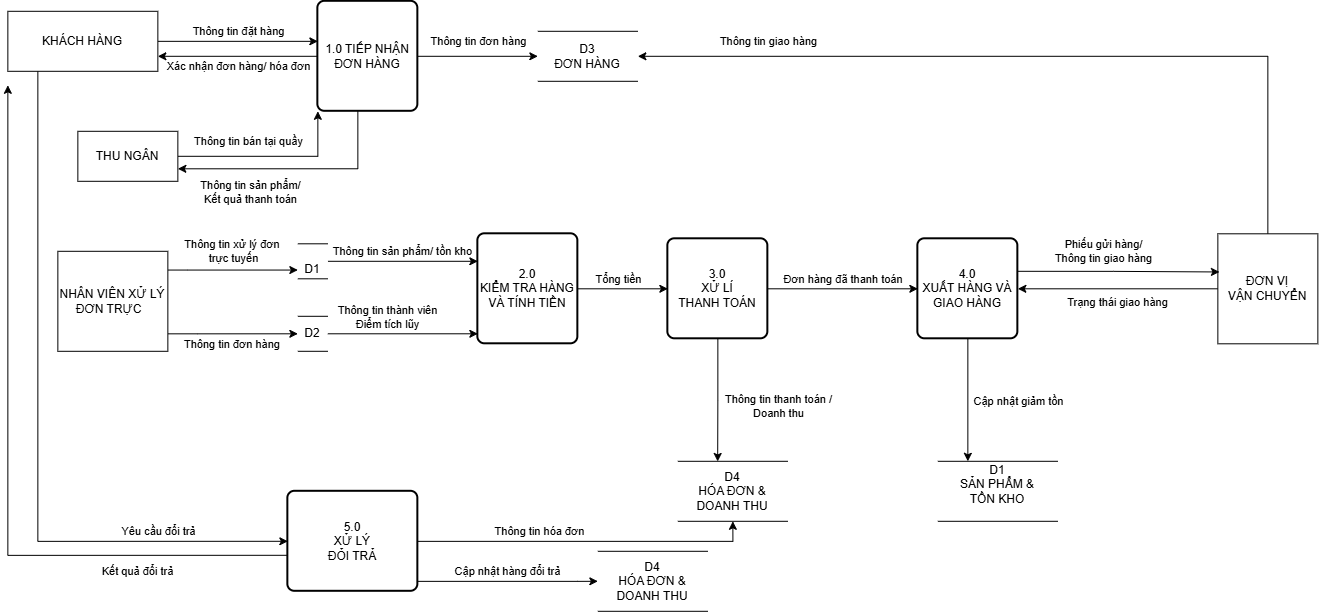

The diagram above was exported from draw.io. Its source (the exported page's mxGraphModel, read from the mxfile embedded in the PNG):
<mxGraphModel dx="1212" dy="661" grid="1" gridSize="10" guides="1" tooltips="1" connect="1" arrows="1" fold="1" page="1" pageScale="1" pageWidth="827" pageHeight="1169" background="light-dark(#ffffff, #121212)" math="0" shadow="0">
  <root>
    <mxCell id="0" />
    <mxCell id="1" parent="0" />
    <mxCell id="yWZn0FJaLsmTB7phDr6g-19" edge="1" parent="1" source="UOgCLdqguobdJ04httDj-1" style="edgeStyle=orthogonalEdgeStyle;rounded=0;orthogonalLoop=1;jettySize=auto;html=1;entryX=0;entryY=1;entryDx=0;entryDy=0;labelBackgroundColor=none;fontColor=default;" target="HTaWl3m2p21-KD3cK6Dv-41">
      <mxGeometry relative="1" as="geometry" />
    </mxCell>
    <mxCell id="JX_A4_vxRqgbfp_U8I9t-1" connectable="0" parent="yWZn0FJaLsmTB7phDr6g-19" style="edgeLabel;html=1;align=center;verticalAlign=middle;resizable=0;points=[];" value="Thông tin bán tại quầy" vertex="1">
      <mxGeometry relative="1" x="-0.2267" y="1" as="geometry">
        <mxPoint x="-2" y="-14" as="offset" />
      </mxGeometry>
    </mxCell>
    <mxCell id="UOgCLdqguobdJ04httDj-1" parent="1" style="html=1;dashed=0;whiteSpace=wrap;labelBackgroundColor=none;" value="THU NGÂN" vertex="1">
      <mxGeometry height="50" width="100" x="80" y="160" as="geometry" />
    </mxCell>
    <mxCell id="HTaWl3m2p21-KD3cK6Dv-38" edge="1" parent="1" source="HTaWl3m2p21-KD3cK6Dv-1" style="edgeStyle=orthogonalEdgeStyle;rounded=0;orthogonalLoop=1;jettySize=auto;html=1;entryX=0;entryY=0.364;entryDx=0;entryDy=0;entryPerimeter=0;labelBackgroundColor=none;fontColor=default;" target="HTaWl3m2p21-KD3cK6Dv-41">
      <mxGeometry relative="1" as="geometry">
        <mxPoint x="310" y="70" as="targetPoint" />
      </mxGeometry>
    </mxCell>
    <mxCell id="yWZn0FJaLsmTB7phDr6g-11" connectable="0" parent="HTaWl3m2p21-KD3cK6Dv-38" style="edgeLabel;html=1;align=center;verticalAlign=middle;resizable=0;points=[];labelBackgroundColor=none;" value="Thông tin đặt hàng" vertex="1">
      <mxGeometry relative="1" x="-0.1714" y="6" as="geometry">
        <mxPoint x="14" y="-4" as="offset" />
      </mxGeometry>
    </mxCell>
    <mxCell id="yWZn0FJaLsmTB7phDr6g-65" edge="1" parent="1" source="HTaWl3m2p21-KD3cK6Dv-1" style="edgeStyle=orthogonalEdgeStyle;rounded=0;orthogonalLoop=1;jettySize=auto;html=1;entryX=0;entryY=0.5;entryDx=0;entryDy=0;labelBackgroundColor=none;fontColor=default;" target="yWZn0FJaLsmTB7phDr6g-3">
      <mxGeometry relative="1" as="geometry">
        <Array as="points">
          <mxPoint x="40" y="570" />
        </Array>
      </mxGeometry>
    </mxCell>
    <mxCell id="yWZn0FJaLsmTB7phDr6g-68" connectable="0" parent="yWZn0FJaLsmTB7phDr6g-65" style="edgeLabel;html=1;align=center;verticalAlign=middle;resizable=0;points=[];labelBackgroundColor=none;" value="Yêu cầu đổi trả" vertex="1">
      <mxGeometry relative="1" x="0.6067" y="1" as="geometry">
        <mxPoint x="11" y="-9" as="offset" />
      </mxGeometry>
    </mxCell>
    <mxCell id="HTaWl3m2p21-KD3cK6Dv-1" parent="1" style="html=1;dashed=0;whiteSpace=wrap;labelBackgroundColor=none;" value="KHÁCH HÀNG" vertex="1">
      <mxGeometry height="60" width="150" x="10" y="40" as="geometry" />
    </mxCell>
    <mxCell id="yWZn0FJaLsmTB7phDr6g-51" edge="1" parent="1" source="HTaWl3m2p21-KD3cK6Dv-3" style="edgeStyle=orthogonalEdgeStyle;rounded=0;orthogonalLoop=1;jettySize=auto;html=1;entryX=1;entryY=0.5;entryDx=0;entryDy=0;labelBackgroundColor=none;fontColor=default;" target="yWZn0FJaLsmTB7phDr6g-4">
      <mxGeometry relative="1" as="geometry">
        <mxPoint x="1030" y="317.5" as="targetPoint" />
      </mxGeometry>
    </mxCell>
    <mxCell id="yWZn0FJaLsmTB7phDr6g-53" connectable="0" parent="yWZn0FJaLsmTB7phDr6g-51" style="edgeLabel;html=1;align=center;verticalAlign=middle;resizable=0;points=[];labelBackgroundColor=none;" value="Trạng thái giao hàng" vertex="1">
      <mxGeometry relative="1" x="-0.0871" y="2" as="geometry">
        <mxPoint x="-9" y="11" as="offset" />
      </mxGeometry>
    </mxCell>
    <mxCell id="yWZn0FJaLsmTB7phDr6g-54" edge="1" parent="1" source="HTaWl3m2p21-KD3cK6Dv-3" style="edgeStyle=orthogonalEdgeStyle;rounded=0;orthogonalLoop=1;jettySize=auto;html=1;entryX=1;entryY=0.5;entryDx=0;entryDy=0;labelBackgroundColor=none;fontColor=default;" target="HTaWl3m2p21-KD3cK6Dv-12">
      <mxGeometry relative="1" as="geometry">
        <Array as="points">
          <mxPoint x="1270" y="85" />
        </Array>
      </mxGeometry>
    </mxCell>
    <mxCell id="yWZn0FJaLsmTB7phDr6g-55" connectable="0" parent="yWZn0FJaLsmTB7phDr6g-54" style="edgeLabel;html=1;align=center;verticalAlign=middle;resizable=0;points=[];labelBackgroundColor=none;" value="Thông tin giao hàng" vertex="1">
      <mxGeometry relative="1" x="0.6564" y="-3" as="geometry">
        <mxPoint x="-9" y="-12" as="offset" />
      </mxGeometry>
    </mxCell>
    <mxCell id="HTaWl3m2p21-KD3cK6Dv-3" parent="1" style="html=1;dashed=0;whiteSpace=wrap;labelBackgroundColor=none;" value="&lt;div&gt;ĐƠN VỊ&lt;/div&gt;&lt;div&gt;VẬN CHUYỂN&lt;/div&gt;" vertex="1">
      <mxGeometry height="110" width="100" x="1220" y="262.5" as="geometry" />
    </mxCell>
    <mxCell id="yWZn0FJaLsmTB7phDr6g-36" edge="1" parent="1" source="HTaWl3m2p21-KD3cK6Dv-10" style="edgeStyle=orthogonalEdgeStyle;rounded=0;orthogonalLoop=1;jettySize=auto;html=1;entryX=0;entryY=0.25;entryDx=0;entryDy=0;labelBackgroundColor=none;fontColor=default;" target="yWZn0FJaLsmTB7phDr6g-2">
      <mxGeometry relative="1" as="geometry" />
    </mxCell>
    <mxCell id="yWZn0FJaLsmTB7phDr6g-38" connectable="0" parent="yWZn0FJaLsmTB7phDr6g-36" style="edgeLabel;html=1;align=center;verticalAlign=middle;resizable=0;points=[];labelBackgroundColor=none;" value="Thông tin sản phẩm/ tồn kho" vertex="1">
      <mxGeometry relative="1" x="0.0429" y="-1" as="geometry">
        <mxPoint x="-4" y="-11" as="offset" />
      </mxGeometry>
    </mxCell>
    <mxCell id="HTaWl3m2p21-KD3cK6Dv-10" parent="1" style="html=1;dashed=0;whiteSpace=wrap;shape=partialRectangle;right=0;left=0;labelBackgroundColor=none;" value="&lt;br&gt;D1" vertex="1">
      <mxGeometry height="35" width="30" x="300" y="272.5" as="geometry" />
    </mxCell>
    <mxCell id="HTaWl3m2p21-KD3cK6Dv-11" parent="1" style="html=1;dashed=0;whiteSpace=wrap;shape=partialRectangle;right=0;left=0;labelBackgroundColor=none;" value="D2" vertex="1">
      <mxGeometry height="35" width="30" x="300" y="345" as="geometry" />
    </mxCell>
    <mxCell id="HTaWl3m2p21-KD3cK6Dv-12" parent="1" style="html=1;dashed=0;whiteSpace=wrap;shape=partialRectangle;right=0;left=0;labelBackgroundColor=none;" value="D3&lt;br/&gt;ĐƠN HÀNG" vertex="1">
      <mxGeometry height="50" width="100" x="540" y="60" as="geometry" />
    </mxCell>
    <mxCell id="HTaWl3m2p21-KD3cK6Dv-14" parent="1" style="html=1;dashed=0;whiteSpace=wrap;shape=partialRectangle;right=0;left=0;labelBackgroundColor=none;" value="D4&lt;br/&gt;HÓA ĐƠN &amp;amp;&lt;br/&gt;DOANH THU" vertex="1">
      <mxGeometry height="60" width="110" x="680" y="490" as="geometry" />
    </mxCell>
    <mxCell id="HTaWl3m2p21-KD3cK6Dv-44" edge="1" parent="1" source="HTaWl3m2p21-KD3cK6Dv-41" style="edgeStyle=orthogonalEdgeStyle;rounded=0;orthogonalLoop=1;jettySize=auto;html=1;entryX=0;entryY=0.5;entryDx=0;entryDy=0;labelBackgroundColor=none;fontColor=default;" target="HTaWl3m2p21-KD3cK6Dv-12">
      <mxGeometry relative="1" as="geometry" />
    </mxCell>
    <mxCell id="yWZn0FJaLsmTB7phDr6g-18" connectable="0" parent="HTaWl3m2p21-KD3cK6Dv-44" style="edgeLabel;html=1;align=center;verticalAlign=middle;resizable=0;points=[];labelBackgroundColor=none;" value="Thông tin đơn hàng" vertex="1">
      <mxGeometry relative="1" x="0.0222" y="3" as="geometry">
        <mxPoint x="-1" y="-12" as="offset" />
      </mxGeometry>
    </mxCell>
    <mxCell id="yWZn0FJaLsmTB7phDr6g-15" edge="1" parent="1" source="HTaWl3m2p21-KD3cK6Dv-41" style="edgeStyle=orthogonalEdgeStyle;rounded=0;orthogonalLoop=1;jettySize=auto;html=1;entryX=1;entryY=0.75;entryDx=0;entryDy=0;labelBackgroundColor=none;fontColor=default;" target="HTaWl3m2p21-KD3cK6Dv-1">
      <mxGeometry relative="1" as="geometry" />
    </mxCell>
    <mxCell id="yWZn0FJaLsmTB7phDr6g-17" connectable="0" parent="yWZn0FJaLsmTB7phDr6g-15" style="edgeLabel;html=1;align=center;verticalAlign=middle;resizable=0;points=[];labelBackgroundColor=none;" value="Xác nhận đơn hàng/ hóa đơn" vertex="1">
      <mxGeometry relative="1" x="0.3375" y="4" as="geometry">
        <mxPoint x="27" y="6" as="offset" />
      </mxGeometry>
    </mxCell>
    <mxCell id="yWZn0FJaLsmTB7phDr6g-25" edge="1" parent="1" source="HTaWl3m2p21-KD3cK6Dv-41" style="edgeStyle=orthogonalEdgeStyle;rounded=0;orthogonalLoop=1;jettySize=auto;html=1;entryX=1;entryY=0.75;entryDx=0;entryDy=0;labelBackgroundColor=none;fontColor=default;" target="UOgCLdqguobdJ04httDj-1">
      <mxGeometry relative="1" as="geometry">
        <Array as="points">
          <mxPoint x="360" y="197.5" />
        </Array>
      </mxGeometry>
    </mxCell>
    <mxCell id="JX_A4_vxRqgbfp_U8I9t-2" connectable="0" parent="yWZn0FJaLsmTB7phDr6g-25" style="edgeLabel;html=1;align=center;verticalAlign=middle;resizable=0;points=[];" value="Thông tin sản phẩm/&lt;div&gt;Kết quả thanh toán&lt;/div&gt;" vertex="1">
      <mxGeometry relative="1" x="0.3976" y="2" as="geometry">
        <mxPoint y="21" as="offset" />
      </mxGeometry>
    </mxCell>
    <mxCell id="HTaWl3m2p21-KD3cK6Dv-41" parent="1" style="rounded=1;whiteSpace=wrap;html=1;absoluteArcSize=1;arcSize=14;strokeWidth=2;fillStyle=hatch;labelBackgroundColor=none;" value="1.0 TIẾP NHẬN ĐƠN HÀNG" vertex="1">
      <mxGeometry height="110" width="100" x="320" y="30" as="geometry" />
    </mxCell>
    <mxCell id="yWZn0FJaLsmTB7phDr6g-28" edge="1" parent="1" source="yWZn0FJaLsmTB7phDr6g-1" style="edgeStyle=orthogonalEdgeStyle;rounded=0;orthogonalLoop=1;jettySize=auto;html=1;entryX=0;entryY=0.75;entryDx=0;entryDy=0;labelBackgroundColor=none;fontColor=default;" target="HTaWl3m2p21-KD3cK6Dv-10">
      <mxGeometry relative="1" as="geometry">
        <Array as="points">
          <mxPoint x="190" y="298.75" />
          <mxPoint x="190" y="298.75" />
        </Array>
      </mxGeometry>
    </mxCell>
    <mxCell id="yWZn0FJaLsmTB7phDr6g-33" connectable="0" parent="yWZn0FJaLsmTB7phDr6g-28" style="edgeLabel;html=1;align=center;verticalAlign=middle;resizable=0;points=[];labelBackgroundColor=none;" value="Thông tin xử lý đơn&amp;nbsp;&lt;br&gt;&lt;span style=&quot;background-color: transparent; color: light-dark(rgb(0, 0, 0), rgb(255, 255, 255));&quot;&gt;trực tuyến&lt;/span&gt;" vertex="1">
      <mxGeometry relative="1" x="-0.0749" y="-2" as="geometry">
        <mxPoint x="5" y="-21" as="offset" />
      </mxGeometry>
    </mxCell>
    <mxCell id="yWZn0FJaLsmTB7phDr6g-29" edge="1" parent="1" source="yWZn0FJaLsmTB7phDr6g-1" style="edgeStyle=orthogonalEdgeStyle;rounded=0;orthogonalLoop=1;jettySize=auto;html=1;entryX=0;entryY=0.5;entryDx=0;entryDy=0;labelBackgroundColor=none;fontColor=default;" target="HTaWl3m2p21-KD3cK6Dv-11">
      <mxGeometry relative="1" as="geometry">
        <Array as="points">
          <mxPoint x="200" y="362.5" />
          <mxPoint x="200" y="362.5" />
        </Array>
      </mxGeometry>
    </mxCell>
    <mxCell id="yWZn0FJaLsmTB7phDr6g-35" connectable="0" parent="yWZn0FJaLsmTB7phDr6g-29" style="edgeLabel;html=1;align=center;verticalAlign=middle;resizable=0;points=[];labelBackgroundColor=none;" value="Thông tin đơn hàng&amp;nbsp;" vertex="1">
      <mxGeometry relative="1" x="-0.0308" as="geometry">
        <mxPoint x="2" y="10" as="offset" />
      </mxGeometry>
    </mxCell>
    <mxCell id="yWZn0FJaLsmTB7phDr6g-1" parent="1" style="html=1;dashed=0;whiteSpace=wrap;labelBackgroundColor=none;" value="NHÂN VIÊN XỬ LÝ ĐƠN TRỰC&amp;nbsp;&amp;nbsp;" vertex="1">
      <mxGeometry height="100" width="110" x="60" y="280" as="geometry" />
    </mxCell>
    <mxCell id="yWZn0FJaLsmTB7phDr6g-41" edge="1" parent="1" source="yWZn0FJaLsmTB7phDr6g-2" style="edgeStyle=orthogonalEdgeStyle;rounded=0;orthogonalLoop=1;jettySize=auto;html=1;entryX=0;entryY=0.5;entryDx=0;entryDy=0;labelBackgroundColor=none;fontColor=default;" target="yWZn0FJaLsmTB7phDr6g-5">
      <mxGeometry relative="1" as="geometry" />
    </mxCell>
    <mxCell id="yWZn0FJaLsmTB7phDr6g-43" connectable="0" parent="yWZn0FJaLsmTB7phDr6g-41" style="edgeLabel;html=1;align=center;verticalAlign=middle;resizable=0;points=[];labelBackgroundColor=none;" value="Tổng tiền" vertex="1">
      <mxGeometry relative="1" x="-0.1114" y="11" as="geometry">
        <mxPoint y="1" as="offset" />
      </mxGeometry>
    </mxCell>
    <mxCell id="yWZn0FJaLsmTB7phDr6g-2" parent="1" style="rounded=1;whiteSpace=wrap;html=1;absoluteArcSize=1;arcSize=14;strokeWidth=2;labelBackgroundColor=none;" value="2.0&lt;div&gt;KIỂM TRA HÀNG VÀ TÍNH TIỀN&lt;/div&gt;" vertex="1">
      <mxGeometry height="110" width="100" x="480" y="262.5" as="geometry" />
    </mxCell>
    <mxCell id="yWZn0FJaLsmTB7phDr6g-63" edge="1" parent="1" source="yWZn0FJaLsmTB7phDr6g-3" style="edgeStyle=orthogonalEdgeStyle;rounded=0;orthogonalLoop=1;jettySize=auto;html=1;entryX=0.5;entryY=1;entryDx=0;entryDy=0;labelBackgroundColor=none;fontColor=default;" target="HTaWl3m2p21-KD3cK6Dv-14">
      <mxGeometry relative="1" as="geometry" />
    </mxCell>
    <mxCell id="yWZn0FJaLsmTB7phDr6g-64" connectable="0" parent="yWZn0FJaLsmTB7phDr6g-63" style="edgeLabel;html=1;align=center;verticalAlign=middle;resizable=0;points=[];labelBackgroundColor=none;" value="Thông tin hóa đơn" vertex="1">
      <mxGeometry relative="1" x="-0.2981" y="1" as="geometry">
        <mxPoint x="3" y="-9" as="offset" />
      </mxGeometry>
    </mxCell>
    <mxCell id="yWZn0FJaLsmTB7phDr6g-66" edge="1" parent="1" style="edgeStyle=orthogonalEdgeStyle;rounded=0;orthogonalLoop=1;jettySize=auto;html=1;entryX=0;entryY=1;entryDx=0;entryDy=0;labelBackgroundColor=none;fontColor=default;">
      <mxGeometry relative="1" as="geometry">
        <mxPoint x="289.9999999999998" y="584.0000000000002" as="sourcePoint" />
        <mxPoint x="10.000000000000227" y="113.99999999999989" as="targetPoint" />
      </mxGeometry>
    </mxCell>
    <mxCell id="yWZn0FJaLsmTB7phDr6g-67" connectable="0" parent="yWZn0FJaLsmTB7phDr6g-66" style="edgeLabel;html=1;align=center;verticalAlign=middle;resizable=0;points=[];labelBackgroundColor=none;" value="Kết quả đổi trả" vertex="1">
      <mxGeometry relative="1" x="-0.493" y="5" as="geometry">
        <mxPoint x="40" y="11" as="offset" />
      </mxGeometry>
    </mxCell>
    <mxCell id="yWZn0FJaLsmTB7phDr6g-70" edge="1" parent="1" source="yWZn0FJaLsmTB7phDr6g-3" style="edgeStyle=orthogonalEdgeStyle;rounded=0;orthogonalLoop=1;jettySize=auto;html=1;entryX=0;entryY=0.5;entryDx=0;entryDy=0;labelBackgroundColor=none;fontColor=default;" target="yWZn0FJaLsmTB7phDr6g-69">
      <mxGeometry relative="1" as="geometry">
        <Array as="points">
          <mxPoint x="580" y="610" />
        </Array>
      </mxGeometry>
    </mxCell>
    <mxCell id="yWZn0FJaLsmTB7phDr6g-71" connectable="0" parent="yWZn0FJaLsmTB7phDr6g-70" style="edgeLabel;html=1;align=center;verticalAlign=middle;resizable=0;points=[];labelBackgroundColor=none;" value="Cập nhật hàng đổi trả" vertex="1">
      <mxGeometry relative="1" x="-0.0175" y="1" as="geometry">
        <mxPoint x="1" y="-9" as="offset" />
      </mxGeometry>
    </mxCell>
    <mxCell id="yWZn0FJaLsmTB7phDr6g-3" parent="1" style="rounded=1;whiteSpace=wrap;html=1;absoluteArcSize=1;arcSize=14;strokeWidth=2;labelBackgroundColor=none;" value="5.0&lt;div&gt;XỬ LÝ&lt;/div&gt;&lt;div&gt;ĐỎI TRẢ&lt;/div&gt;" vertex="1">
      <mxGeometry height="100" width="130" x="290" y="520" as="geometry" />
    </mxCell>
    <mxCell id="yWZn0FJaLsmTB7phDr6g-50" edge="1" parent="1" style="edgeStyle=orthogonalEdgeStyle;rounded=0;orthogonalLoop=1;jettySize=auto;html=1;entryX=0.016;entryY=0.347;entryDx=0;entryDy=0;entryPerimeter=0;labelBackgroundColor=none;fontColor=default;" target="HTaWl3m2p21-KD3cK6Dv-3">
      <mxGeometry relative="1" as="geometry">
        <mxPoint x="1010" y="300" as="sourcePoint" />
        <mxPoint x="1210" y="300" as="targetPoint" />
      </mxGeometry>
    </mxCell>
    <mxCell id="yWZn0FJaLsmTB7phDr6g-52" connectable="0" parent="yWZn0FJaLsmTB7phDr6g-50" style="edgeLabel;html=1;align=center;verticalAlign=middle;resizable=0;points=[];labelBackgroundColor=none;" value="Phiếu gửi hàng/&lt;div&gt;Thông tin giao hàng&lt;/div&gt;" vertex="1">
      <mxGeometry relative="1" x="-0.097" as="geometry">
        <mxPoint y="-20" as="offset" />
      </mxGeometry>
    </mxCell>
    <mxCell id="yWZn0FJaLsmTB7phDr6g-58" edge="1" parent="1" source="yWZn0FJaLsmTB7phDr6g-4" style="edgeStyle=orthogonalEdgeStyle;rounded=0;orthogonalLoop=1;jettySize=auto;html=1;entryX=0.25;entryY=0;entryDx=0;entryDy=0;labelBackgroundColor=none;fontColor=default;" target="yWZn0FJaLsmTB7phDr6g-7">
      <mxGeometry relative="1" as="geometry" />
    </mxCell>
    <mxCell id="yWZn0FJaLsmTB7phDr6g-59" connectable="0" parent="yWZn0FJaLsmTB7phDr6g-58" style="edgeLabel;html=1;align=center;verticalAlign=middle;resizable=0;points=[];labelBackgroundColor=none;" value="Cập nhật giảm tồn" vertex="1">
      <mxGeometry relative="1" x="0.0321" y="-1" as="geometry">
        <mxPoint x="51" y="-1" as="offset" />
      </mxGeometry>
    </mxCell>
    <mxCell id="yWZn0FJaLsmTB7phDr6g-4" parent="1" style="rounded=1;whiteSpace=wrap;html=1;absoluteArcSize=1;arcSize=14;strokeWidth=2;labelBackgroundColor=none;" value="4.0&lt;div&gt;XUẤT HÀNG VÀ GIAO HÀNG&lt;/div&gt;" vertex="1">
      <mxGeometry height="100" width="100" x="920" y="267.5" as="geometry" />
    </mxCell>
    <mxCell id="yWZn0FJaLsmTB7phDr6g-44" edge="1" parent="1" source="yWZn0FJaLsmTB7phDr6g-5" style="edgeStyle=orthogonalEdgeStyle;rounded=0;orthogonalLoop=1;jettySize=auto;html=1;entryX=0;entryY=0.5;entryDx=0;entryDy=0;labelBackgroundColor=none;fontColor=default;" target="yWZn0FJaLsmTB7phDr6g-4">
      <mxGeometry relative="1" as="geometry" />
    </mxCell>
    <mxCell id="yWZn0FJaLsmTB7phDr6g-45" connectable="0" parent="yWZn0FJaLsmTB7phDr6g-44" style="edgeLabel;html=1;align=center;verticalAlign=middle;resizable=0;points=[];labelBackgroundColor=none;" value="Đơn hàng đã thanh toán&amp;nbsp;" vertex="1">
      <mxGeometry relative="1" x="0.2179" y="1" as="geometry">
        <mxPoint x="-16" y="-9" as="offset" />
      </mxGeometry>
    </mxCell>
    <mxCell id="yWZn0FJaLsmTB7phDr6g-5" parent="1" style="rounded=1;whiteSpace=wrap;html=1;absoluteArcSize=1;arcSize=14;strokeWidth=2;labelBackgroundColor=none;" value="3.0&lt;div&gt;XỬ LÍ&lt;/div&gt;&lt;div&gt;THANH TOÁN&lt;/div&gt;" vertex="1">
      <mxGeometry height="100" width="100" x="670" y="267.5" as="geometry" />
    </mxCell>
    <mxCell id="yWZn0FJaLsmTB7phDr6g-7" parent="1" style="html=1;dashed=0;whiteSpace=wrap;shape=partialRectangle;right=0;left=0;labelBackgroundColor=none;" value="&#10;D1&#10;SẢN PHẨM &amp;amp;&#10;TỒN KHO&#10;&#10;" vertex="1">
      <mxGeometry height="60" width="120" x="940" y="490" as="geometry" />
    </mxCell>
    <mxCell id="yWZn0FJaLsmTB7phDr6g-37" edge="1" parent="1" source="HTaWl3m2p21-KD3cK6Dv-11" style="edgeStyle=orthogonalEdgeStyle;rounded=0;orthogonalLoop=1;jettySize=auto;html=1;entryX=0;entryY=0.909;entryDx=0;entryDy=0;entryPerimeter=0;labelBackgroundColor=none;fontColor=default;" target="yWZn0FJaLsmTB7phDr6g-2">
      <mxGeometry relative="1" as="geometry" />
    </mxCell>
    <mxCell id="yWZn0FJaLsmTB7phDr6g-40" connectable="0" parent="yWZn0FJaLsmTB7phDr6g-37" style="edgeLabel;html=1;align=center;verticalAlign=middle;resizable=0;points=[];labelBackgroundColor=none;" value="Thông tin thành viên&lt;div&gt;Điểm tích lũy&lt;/div&gt;" vertex="1">
      <mxGeometry relative="1" x="-0.0838" y="-1" as="geometry">
        <mxPoint x="-9" y="-18" as="offset" />
      </mxGeometry>
    </mxCell>
    <mxCell id="yWZn0FJaLsmTB7phDr6g-56" edge="1" parent="1" source="yWZn0FJaLsmTB7phDr6g-5" style="edgeStyle=orthogonalEdgeStyle;rounded=0;orthogonalLoop=1;jettySize=auto;html=1;entryX=0.362;entryY=0.003;entryDx=0;entryDy=0;entryPerimeter=0;labelBackgroundColor=none;fontColor=default;" target="HTaWl3m2p21-KD3cK6Dv-14">
      <mxGeometry relative="1" as="geometry" />
    </mxCell>
    <mxCell id="yWZn0FJaLsmTB7phDr6g-57" connectable="0" parent="yWZn0FJaLsmTB7phDr6g-56" style="edgeLabel;html=1;align=center;verticalAlign=middle;resizable=0;points=[];labelBackgroundColor=none;" value="Thông tin thanh toán /&lt;div&gt;Doanh thu&lt;/div&gt;" vertex="1">
      <mxGeometry relative="1" x="-0.1324" y="-2" as="geometry">
        <mxPoint x="62" y="14" as="offset" />
      </mxGeometry>
    </mxCell>
    <mxCell id="yWZn0FJaLsmTB7phDr6g-69" parent="1" style="html=1;dashed=0;whiteSpace=wrap;shape=partialRectangle;right=0;left=0;labelBackgroundColor=none;" value="D4&lt;br/&gt;HÓA ĐƠN &amp;amp;&lt;br/&gt;DOANH THU" vertex="1">
      <mxGeometry height="60" width="110" x="600" y="580" as="geometry" />
    </mxCell>
  </root>
</mxGraphModel>